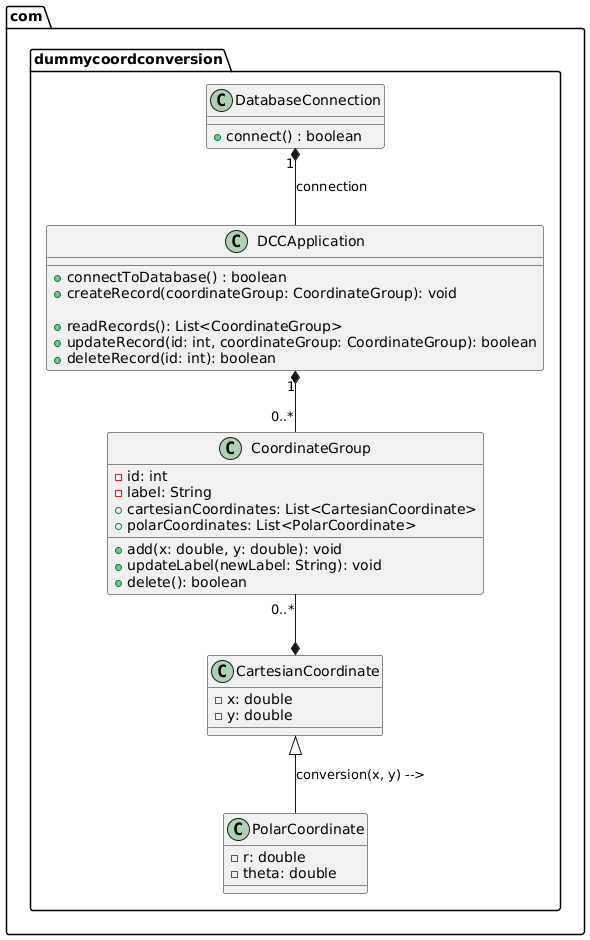

The diagram above was rendered by PlantUML. Its source (embedded in the PNG):
@startuml
!define REMOVE_OPEN 'remove'

namespace com.dummycoordconversion {
  class CoordinateGroup {
    -id: int
    -label: String
    +cartesianCoordinates: List<CartesianCoordinate>
    +polarCoordinates: List<PolarCoordinate>
    
+add(x: double, y: double): void
    +updateLabel(newLabel: String): void
    +delete(): boolean
  }
  
class CartesianCoordinate {
    -x: double
    -y: double
  }
  
class PolarCoordinate {
    -r: double
    -theta: double
  }
  
class DCCApplication {
    +connectToDatabase() : boolean
    +createRecord(coordinateGroup: CoordinateGroup): void
    
+readRecords(): List<CoordinateGroup>
    +updateRecord(id: int, coordinateGroup: CoordinateGroup): boolean
    +deleteRecord(id: int): boolean
   }
  
class DatabaseConnection {
    +connect() : boolean
  }
  
DCCApplication "1" *-- "0..*"CoordinateGroup
  
CoordinateGroup "0..*" --* CartesianCoordinate
  
CartesianCoordinate <|-- PolarCoordinate : conversion(x, y) -->
  
DatabaseConnection "1" *-- DCCApplication: connection
}
@enduml